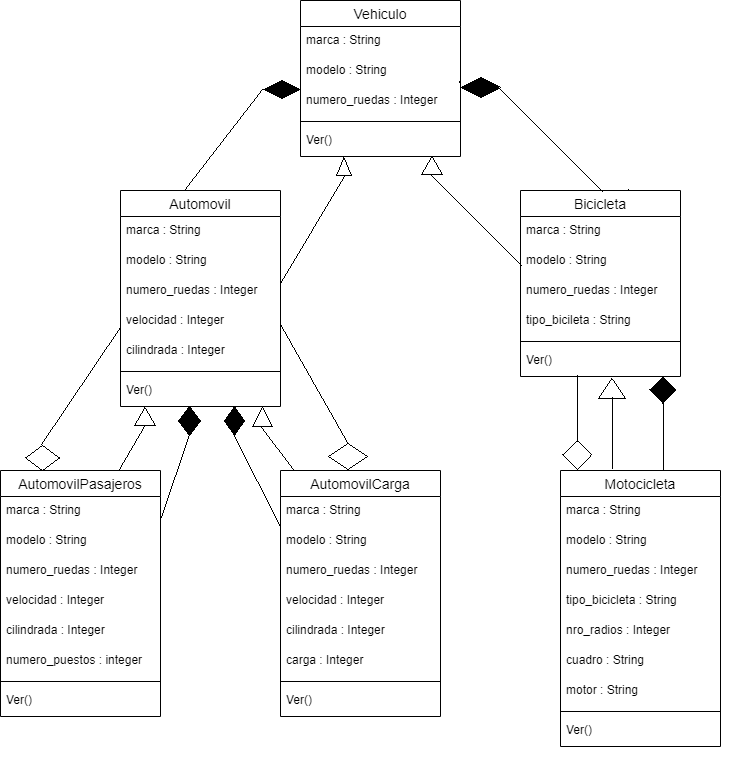

The diagram above was exported from draw.io. Its source (the exported page's mxGraphModel, read from the mxfile embedded in the PNG):
<mxGraphModel dx="1255" dy="787" grid="1" gridSize="10" guides="1" tooltips="1" connect="1" arrows="1" fold="1" page="1" pageScale="1" pageWidth="850" pageHeight="1100" math="0" shadow="0">
  <root>
    <mxCell id="0" />
    <mxCell id="1" parent="0" />
    <object label="Vehiculo" id="16">
      <mxCell style="swimlane;fontStyle=0;childLayout=stackLayout;horizontal=1;startSize=26;horizontalStack=0;resizeParent=1;resizeParentMax=0;resizeLast=0;collapsible=1;marginBottom=0;align=center;fontSize=14;" vertex="1" parent="1">
        <mxGeometry x="300" y="10" width="160" height="156" as="geometry" />
      </mxCell>
    </object>
    <object label="marca : String" marca="string" id="17">
      <mxCell style="text;strokeColor=none;fillColor=none;spacingLeft=4;spacingRight=4;overflow=hidden;rotatable=0;points=[[0,0.5],[1,0.5]];portConstraint=eastwest;fontSize=12;" vertex="1" parent="16">
        <mxGeometry y="26" width="160" height="30" as="geometry" />
      </mxCell>
    </object>
    <mxCell id="18" value="modelo : String" style="text;strokeColor=none;fillColor=none;spacingLeft=4;spacingRight=4;overflow=hidden;rotatable=0;points=[[0,0.5],[1,0.5]];portConstraint=eastwest;fontSize=12;" vertex="1" parent="16">
      <mxGeometry y="56" width="160" height="30" as="geometry" />
    </mxCell>
    <mxCell id="19" value="numero_ruedas : Integer" style="text;strokeColor=none;fillColor=none;spacingLeft=4;spacingRight=4;overflow=hidden;rotatable=0;points=[[0,0.5],[1,0.5]];portConstraint=eastwest;fontSize=12;" vertex="1" parent="16">
      <mxGeometry y="86" width="160" height="30" as="geometry" />
    </mxCell>
    <mxCell id="21" value="" style="line;strokeWidth=1;rotatable=0;dashed=0;labelPosition=right;align=left;verticalAlign=middle;spacingTop=0;spacingLeft=6;points=[];portConstraint=eastwest;" vertex="1" parent="16">
      <mxGeometry y="116" width="160" height="10" as="geometry" />
    </mxCell>
    <mxCell id="90" value="Ver()" style="text;strokeColor=none;fillColor=none;spacingLeft=4;spacingRight=4;overflow=hidden;rotatable=0;points=[[0,0.5],[1,0.5]];portConstraint=eastwest;fontSize=12;" vertex="1" parent="16">
      <mxGeometry y="126" width="160" height="30" as="geometry" />
    </mxCell>
    <object label="Automovil" id="23">
      <mxCell style="swimlane;fontStyle=0;childLayout=stackLayout;horizontal=1;startSize=26;horizontalStack=0;resizeParent=1;resizeParentMax=0;resizeLast=0;collapsible=1;marginBottom=0;align=center;fontSize=14;" vertex="1" parent="1">
        <mxGeometry x="120" y="200" width="160" height="216" as="geometry" />
      </mxCell>
    </object>
    <object label="marca : String" marca="string" id="24">
      <mxCell style="text;strokeColor=none;fillColor=none;spacingLeft=4;spacingRight=4;overflow=hidden;rotatable=0;points=[[0,0.5],[1,0.5]];portConstraint=eastwest;fontSize=12;" vertex="1" parent="23">
        <mxGeometry y="26" width="160" height="30" as="geometry" />
      </mxCell>
    </object>
    <mxCell id="25" value="modelo : String" style="text;strokeColor=none;fillColor=none;spacingLeft=4;spacingRight=4;overflow=hidden;rotatable=0;points=[[0,0.5],[1,0.5]];portConstraint=eastwest;fontSize=12;" vertex="1" parent="23">
      <mxGeometry y="56" width="160" height="30" as="geometry" />
    </mxCell>
    <mxCell id="26" value="numero_ruedas : Integer" style="text;strokeColor=none;fillColor=none;spacingLeft=4;spacingRight=4;overflow=hidden;rotatable=0;points=[[0,0.5],[1,0.5]];portConstraint=eastwest;fontSize=12;" vertex="1" parent="23">
      <mxGeometry y="86" width="160" height="30" as="geometry" />
    </mxCell>
    <mxCell id="29" value="velocidad : Integer" style="text;strokeColor=none;fillColor=none;spacingLeft=4;spacingRight=4;overflow=hidden;rotatable=0;points=[[0,0.5],[1,0.5]];portConstraint=eastwest;fontSize=12;" vertex="1" parent="23">
      <mxGeometry y="116" width="160" height="30" as="geometry" />
    </mxCell>
    <mxCell id="30" value="cilindrada : Integer" style="text;strokeColor=none;fillColor=none;spacingLeft=4;spacingRight=4;overflow=hidden;rotatable=0;points=[[0,0.5],[1,0.5]];portConstraint=eastwest;fontSize=12;" vertex="1" parent="23">
      <mxGeometry y="146" width="160" height="30" as="geometry" />
    </mxCell>
    <mxCell id="27" value="" style="line;strokeWidth=1;rotatable=0;dashed=0;labelPosition=right;align=left;verticalAlign=middle;spacingTop=0;spacingLeft=6;points=[];portConstraint=eastwest;" vertex="1" parent="23">
      <mxGeometry y="176" width="160" height="10" as="geometry" />
    </mxCell>
    <mxCell id="28" value="Ver()" style="text;strokeColor=none;fillColor=none;spacingLeft=4;spacingRight=4;overflow=hidden;rotatable=0;points=[[0,0.5],[1,0.5]];portConstraint=eastwest;fontSize=12;" vertex="1" parent="23">
      <mxGeometry y="186" width="160" height="30" as="geometry" />
    </mxCell>
    <object label="AutomovilPasajeros" id="31">
      <mxCell style="swimlane;fontStyle=0;childLayout=stackLayout;horizontal=1;startSize=26;horizontalStack=0;resizeParent=1;resizeParentMax=0;resizeLast=0;collapsible=1;marginBottom=0;align=center;fontSize=14;" vertex="1" parent="1">
        <mxGeometry y="480" width="160" height="246" as="geometry" />
      </mxCell>
    </object>
    <object label="marca : String" marca="string" id="32">
      <mxCell style="text;strokeColor=none;fillColor=none;spacingLeft=4;spacingRight=4;overflow=hidden;rotatable=0;points=[[0,0.5],[1,0.5]];portConstraint=eastwest;fontSize=12;" vertex="1" parent="31">
        <mxGeometry y="26" width="160" height="30" as="geometry" />
      </mxCell>
    </object>
    <mxCell id="33" value="modelo : String" style="text;strokeColor=none;fillColor=none;spacingLeft=4;spacingRight=4;overflow=hidden;rotatable=0;points=[[0,0.5],[1,0.5]];portConstraint=eastwest;fontSize=12;" vertex="1" parent="31">
      <mxGeometry y="56" width="160" height="30" as="geometry" />
    </mxCell>
    <mxCell id="34" value="numero_ruedas : Integer" style="text;strokeColor=none;fillColor=none;spacingLeft=4;spacingRight=4;overflow=hidden;rotatable=0;points=[[0,0.5],[1,0.5]];portConstraint=eastwest;fontSize=12;" vertex="1" parent="31">
      <mxGeometry y="86" width="160" height="30" as="geometry" />
    </mxCell>
    <mxCell id="35" value="velocidad : Integer" style="text;strokeColor=none;fillColor=none;spacingLeft=4;spacingRight=4;overflow=hidden;rotatable=0;points=[[0,0.5],[1,0.5]];portConstraint=eastwest;fontSize=12;" vertex="1" parent="31">
      <mxGeometry y="116" width="160" height="30" as="geometry" />
    </mxCell>
    <mxCell id="36" value="cilindrada : Integer" style="text;strokeColor=none;fillColor=none;spacingLeft=4;spacingRight=4;overflow=hidden;rotatable=0;points=[[0,0.5],[1,0.5]];portConstraint=eastwest;fontSize=12;" vertex="1" parent="31">
      <mxGeometry y="146" width="160" height="30" as="geometry" />
    </mxCell>
    <mxCell id="59" value="numero_puestos : integer" style="text;strokeColor=none;fillColor=none;spacingLeft=4;spacingRight=4;overflow=hidden;rotatable=0;points=[[0,0.5],[1,0.5]];portConstraint=eastwest;fontSize=12;" vertex="1" parent="31">
      <mxGeometry y="176" width="160" height="30" as="geometry" />
    </mxCell>
    <mxCell id="37" value="" style="line;strokeWidth=1;rotatable=0;dashed=0;labelPosition=right;align=left;verticalAlign=middle;spacingTop=0;spacingLeft=6;points=[];portConstraint=eastwest;" vertex="1" parent="31">
      <mxGeometry y="206" width="160" height="10" as="geometry" />
    </mxCell>
    <mxCell id="38" value="Ver()" style="text;strokeColor=none;fillColor=none;spacingLeft=4;spacingRight=4;overflow=hidden;rotatable=0;points=[[0,0.5],[1,0.5]];portConstraint=eastwest;fontSize=12;" vertex="1" parent="31">
      <mxGeometry y="216" width="160" height="30" as="geometry" />
    </mxCell>
    <object label="AutomovilCarga" id="39">
      <mxCell style="swimlane;fontStyle=0;childLayout=stackLayout;horizontal=1;startSize=26;horizontalStack=0;resizeParent=1;resizeParentMax=0;resizeLast=0;collapsible=1;marginBottom=0;align=center;fontSize=14;" vertex="1" parent="1">
        <mxGeometry x="280" y="480" width="160" height="246" as="geometry" />
      </mxCell>
    </object>
    <object label="marca : String" marca="string" id="40">
      <mxCell style="text;strokeColor=none;fillColor=none;spacingLeft=4;spacingRight=4;overflow=hidden;rotatable=0;points=[[0,0.5],[1,0.5]];portConstraint=eastwest;fontSize=12;" vertex="1" parent="39">
        <mxGeometry y="26" width="160" height="30" as="geometry" />
      </mxCell>
    </object>
    <mxCell id="41" value="modelo : String" style="text;strokeColor=none;fillColor=none;spacingLeft=4;spacingRight=4;overflow=hidden;rotatable=0;points=[[0,0.5],[1,0.5]];portConstraint=eastwest;fontSize=12;" vertex="1" parent="39">
      <mxGeometry y="56" width="160" height="30" as="geometry" />
    </mxCell>
    <mxCell id="42" value="numero_ruedas : Integer" style="text;strokeColor=none;fillColor=none;spacingLeft=4;spacingRight=4;overflow=hidden;rotatable=0;points=[[0,0.5],[1,0.5]];portConstraint=eastwest;fontSize=12;" vertex="1" parent="39">
      <mxGeometry y="86" width="160" height="30" as="geometry" />
    </mxCell>
    <mxCell id="43" value="velocidad : Integer" style="text;strokeColor=none;fillColor=none;spacingLeft=4;spacingRight=4;overflow=hidden;rotatable=0;points=[[0,0.5],[1,0.5]];portConstraint=eastwest;fontSize=12;" vertex="1" parent="39">
      <mxGeometry y="116" width="160" height="30" as="geometry" />
    </mxCell>
    <mxCell id="44" value="cilindrada : Integer" style="text;strokeColor=none;fillColor=none;spacingLeft=4;spacingRight=4;overflow=hidden;rotatable=0;points=[[0,0.5],[1,0.5]];portConstraint=eastwest;fontSize=12;" vertex="1" parent="39">
      <mxGeometry y="146" width="160" height="30" as="geometry" />
    </mxCell>
    <mxCell id="61" value="carga : Integer" style="text;strokeColor=none;fillColor=none;spacingLeft=4;spacingRight=4;overflow=hidden;rotatable=0;points=[[0,0.5],[1,0.5]];portConstraint=eastwest;fontSize=12;" vertex="1" parent="39">
      <mxGeometry y="176" width="160" height="30" as="geometry" />
    </mxCell>
    <mxCell id="45" value="" style="line;strokeWidth=1;rotatable=0;dashed=0;labelPosition=right;align=left;verticalAlign=middle;spacingTop=0;spacingLeft=6;points=[];portConstraint=eastwest;" vertex="1" parent="39">
      <mxGeometry y="206" width="160" height="10" as="geometry" />
    </mxCell>
    <mxCell id="46" value="Ver()" style="text;strokeColor=none;fillColor=none;spacingLeft=4;spacingRight=4;overflow=hidden;rotatable=0;points=[[0,0.5],[1,0.5]];portConstraint=eastwest;fontSize=12;" vertex="1" parent="39">
      <mxGeometry y="216" width="160" height="30" as="geometry" />
    </mxCell>
    <object label="Bicicleta" id="47">
      <mxCell style="swimlane;fontStyle=0;childLayout=stackLayout;horizontal=1;startSize=26;horizontalStack=0;resizeParent=1;resizeParentMax=0;resizeLast=0;collapsible=1;marginBottom=0;align=center;fontSize=14;" vertex="1" parent="1">
        <mxGeometry x="520" y="200" width="160" height="186" as="geometry" />
      </mxCell>
    </object>
    <object label="marca : String" marca="string" id="48">
      <mxCell style="text;strokeColor=none;fillColor=none;spacingLeft=4;spacingRight=4;overflow=hidden;rotatable=0;points=[[0,0.5],[1,0.5]];portConstraint=eastwest;fontSize=12;" vertex="1" parent="47">
        <mxGeometry y="26" width="160" height="30" as="geometry" />
      </mxCell>
    </object>
    <mxCell id="49" value="modelo : String" style="text;strokeColor=none;fillColor=none;spacingLeft=4;spacingRight=4;overflow=hidden;rotatable=0;points=[[0,0.5],[1,0.5]];portConstraint=eastwest;fontSize=12;" vertex="1" parent="47">
      <mxGeometry y="56" width="160" height="30" as="geometry" />
    </mxCell>
    <mxCell id="50" value="numero_ruedas : Integer" style="text;strokeColor=none;fillColor=none;spacingLeft=4;spacingRight=4;overflow=hidden;rotatable=0;points=[[0,0.5],[1,0.5]];portConstraint=eastwest;fontSize=12;" vertex="1" parent="47">
      <mxGeometry y="86" width="160" height="30" as="geometry" />
    </mxCell>
    <mxCell id="62" value="tipo_bicileta : String" style="text;strokeColor=none;fillColor=none;spacingLeft=4;spacingRight=4;overflow=hidden;rotatable=0;points=[[0,0.5],[1,0.5]];portConstraint=eastwest;fontSize=12;" vertex="1" parent="47">
      <mxGeometry y="116" width="160" height="30" as="geometry" />
    </mxCell>
    <mxCell id="51" value="" style="line;strokeWidth=1;rotatable=0;dashed=0;labelPosition=right;align=left;verticalAlign=middle;spacingTop=0;spacingLeft=6;points=[];portConstraint=eastwest;" vertex="1" parent="47">
      <mxGeometry y="146" width="160" height="10" as="geometry" />
    </mxCell>
    <mxCell id="52" value="Ver()" style="text;strokeColor=none;fillColor=none;spacingLeft=4;spacingRight=4;overflow=hidden;rotatable=0;points=[[0,0.5],[1,0.5]];portConstraint=eastwest;fontSize=12;" vertex="1" parent="47">
      <mxGeometry y="156" width="160" height="30" as="geometry" />
    </mxCell>
    <object label="Motocicleta" id="53">
      <mxCell style="swimlane;fontStyle=0;childLayout=stackLayout;horizontal=1;startSize=26;horizontalStack=0;resizeParent=1;resizeParentMax=0;resizeLast=0;collapsible=1;marginBottom=0;align=center;fontSize=14;" vertex="1" parent="1">
        <mxGeometry x="560" y="480" width="160" height="276" as="geometry" />
      </mxCell>
    </object>
    <object label="marca : String" marca="string" id="54">
      <mxCell style="text;strokeColor=none;fillColor=none;spacingLeft=4;spacingRight=4;overflow=hidden;rotatable=0;points=[[0,0.5],[1,0.5]];portConstraint=eastwest;fontSize=12;" vertex="1" parent="53">
        <mxGeometry y="26" width="160" height="30" as="geometry" />
      </mxCell>
    </object>
    <mxCell id="55" value="modelo : String" style="text;strokeColor=none;fillColor=none;spacingLeft=4;spacingRight=4;overflow=hidden;rotatable=0;points=[[0,0.5],[1,0.5]];portConstraint=eastwest;fontSize=12;" vertex="1" parent="53">
      <mxGeometry y="56" width="160" height="30" as="geometry" />
    </mxCell>
    <mxCell id="56" value="numero_ruedas : Integer" style="text;strokeColor=none;fillColor=none;spacingLeft=4;spacingRight=4;overflow=hidden;rotatable=0;points=[[0,0.5],[1,0.5]];portConstraint=eastwest;fontSize=12;" vertex="1" parent="53">
      <mxGeometry y="86" width="160" height="30" as="geometry" />
    </mxCell>
    <mxCell id="63" value="tipo_bicicleta : String" style="text;strokeColor=none;fillColor=none;spacingLeft=4;spacingRight=4;overflow=hidden;rotatable=0;points=[[0,0.5],[1,0.5]];portConstraint=eastwest;fontSize=12;" vertex="1" parent="53">
      <mxGeometry y="116" width="160" height="30" as="geometry" />
    </mxCell>
    <mxCell id="65" value="nro_radios : Integer" style="text;strokeColor=none;fillColor=none;spacingLeft=4;spacingRight=4;overflow=hidden;rotatable=0;points=[[0,0.5],[1,0.5]];portConstraint=eastwest;fontSize=12;" vertex="1" parent="53">
      <mxGeometry y="146" width="160" height="30" as="geometry" />
    </mxCell>
    <mxCell id="66" value="cuadro : String" style="text;strokeColor=none;fillColor=none;spacingLeft=4;spacingRight=4;overflow=hidden;rotatable=0;points=[[0,0.5],[1,0.5]];portConstraint=eastwest;fontSize=12;" vertex="1" parent="53">
      <mxGeometry y="176" width="160" height="30" as="geometry" />
    </mxCell>
    <mxCell id="67" value="motor : String" style="text;strokeColor=none;fillColor=none;spacingLeft=4;spacingRight=4;overflow=hidden;rotatable=0;points=[[0,0.5],[1,0.5]];portConstraint=eastwest;fontSize=12;" vertex="1" parent="53">
      <mxGeometry y="206" width="160" height="30" as="geometry" />
    </mxCell>
    <mxCell id="57" value="" style="line;strokeWidth=1;rotatable=0;dashed=0;labelPosition=right;align=left;verticalAlign=middle;spacingTop=0;spacingLeft=6;points=[];portConstraint=eastwest;" vertex="1" parent="53">
      <mxGeometry y="236" width="160" height="10" as="geometry" />
    </mxCell>
    <mxCell id="58" value="Ver()" style="text;strokeColor=none;fillColor=none;spacingLeft=4;spacingRight=4;overflow=hidden;rotatable=0;points=[[0,0.5],[1,0.5]];portConstraint=eastwest;fontSize=12;" vertex="1" parent="53">
      <mxGeometry y="246" width="160" height="30" as="geometry" />
    </mxCell>
  </root>
</mxGraphModel>